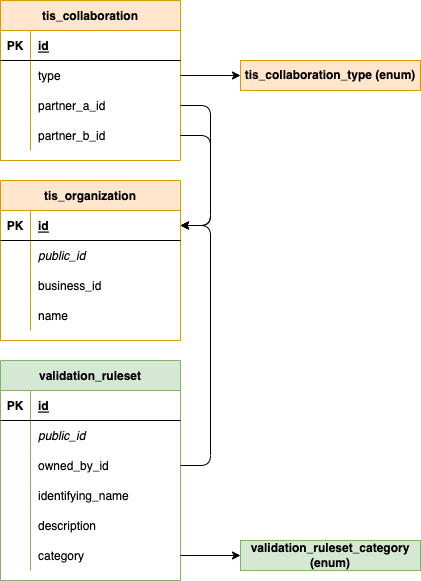

The diagram above was exported from draw.io. Its source (the exported page's mxGraphModel, read from the mxfile embedded in the PNG):
<mxGraphModel dx="1194" dy="823" grid="1" gridSize="10" guides="1" tooltips="1" connect="1" arrows="1" fold="1" page="1" pageScale="1" pageWidth="827" pageHeight="1169" math="0" shadow="0">
  <root>
    <mxCell id="0" />
    <mxCell id="1" parent="0" />
    <mxCell id="YWbYi6SUgAzELPQ1PKht-20" value="validation_ruleset" style="shape=table;startSize=30;container=1;collapsible=1;childLayout=tableLayout;fixedRows=1;rowLines=0;fontStyle=1;align=center;resizeLast=1;fillColor=#d5e8d4;strokeColor=#82b366;" vertex="1" parent="1">
      <mxGeometry x="320" y="560" width="180" height="220" as="geometry" />
    </mxCell>
    <mxCell id="YWbYi6SUgAzELPQ1PKht-21" value="" style="shape=tableRow;horizontal=0;startSize=0;swimlaneHead=0;swimlaneBody=0;fillColor=none;collapsible=0;dropTarget=0;points=[[0,0.5],[1,0.5]];portConstraint=eastwest;top=0;left=0;right=0;bottom=1;" vertex="1" parent="YWbYi6SUgAzELPQ1PKht-20">
      <mxGeometry y="30" width="180" height="30" as="geometry" />
    </mxCell>
    <mxCell id="YWbYi6SUgAzELPQ1PKht-22" value="PK" style="shape=partialRectangle;connectable=0;fillColor=none;top=0;left=0;bottom=0;right=0;fontStyle=1;overflow=hidden;" vertex="1" parent="YWbYi6SUgAzELPQ1PKht-21">
      <mxGeometry width="30" height="30" as="geometry">
        <mxRectangle width="30" height="30" as="alternateBounds" />
      </mxGeometry>
    </mxCell>
    <mxCell id="YWbYi6SUgAzELPQ1PKht-23" value="id" style="shape=partialRectangle;connectable=0;fillColor=none;top=0;left=0;bottom=0;right=0;align=left;spacingLeft=6;fontStyle=5;overflow=hidden;" vertex="1" parent="YWbYi6SUgAzELPQ1PKht-21">
      <mxGeometry x="30" width="150" height="30" as="geometry">
        <mxRectangle width="150" height="30" as="alternateBounds" />
      </mxGeometry>
    </mxCell>
    <mxCell id="YWbYi6SUgAzELPQ1PKht-24" value="" style="shape=tableRow;horizontal=0;startSize=0;swimlaneHead=0;swimlaneBody=0;fillColor=none;collapsible=0;dropTarget=0;points=[[0,0.5],[1,0.5]];portConstraint=eastwest;top=0;left=0;right=0;bottom=0;" vertex="1" parent="YWbYi6SUgAzELPQ1PKht-20">
      <mxGeometry y="60" width="180" height="30" as="geometry" />
    </mxCell>
    <mxCell id="YWbYi6SUgAzELPQ1PKht-25" value="" style="shape=partialRectangle;connectable=0;fillColor=none;top=0;left=0;bottom=0;right=0;editable=1;overflow=hidden;" vertex="1" parent="YWbYi6SUgAzELPQ1PKht-24">
      <mxGeometry width="30" height="30" as="geometry">
        <mxRectangle width="30" height="30" as="alternateBounds" />
      </mxGeometry>
    </mxCell>
    <mxCell id="YWbYi6SUgAzELPQ1PKht-26" value="public_id" style="shape=partialRectangle;connectable=0;fillColor=none;top=0;left=0;bottom=0;right=0;align=left;spacingLeft=6;overflow=hidden;fontStyle=2" vertex="1" parent="YWbYi6SUgAzELPQ1PKht-24">
      <mxGeometry x="30" width="150" height="30" as="geometry">
        <mxRectangle width="150" height="30" as="alternateBounds" />
      </mxGeometry>
    </mxCell>
    <mxCell id="YWbYi6SUgAzELPQ1PKht-27" value="" style="shape=tableRow;horizontal=0;startSize=0;swimlaneHead=0;swimlaneBody=0;fillColor=none;collapsible=0;dropTarget=0;points=[[0,0.5],[1,0.5]];portConstraint=eastwest;top=0;left=0;right=0;bottom=0;" vertex="1" parent="YWbYi6SUgAzELPQ1PKht-20">
      <mxGeometry y="90" width="180" height="30" as="geometry" />
    </mxCell>
    <mxCell id="YWbYi6SUgAzELPQ1PKht-28" value="" style="shape=partialRectangle;connectable=0;fillColor=none;top=0;left=0;bottom=0;right=0;editable=1;overflow=hidden;" vertex="1" parent="YWbYi6SUgAzELPQ1PKht-27">
      <mxGeometry width="30" height="30" as="geometry">
        <mxRectangle width="30" height="30" as="alternateBounds" />
      </mxGeometry>
    </mxCell>
    <mxCell id="YWbYi6SUgAzELPQ1PKht-29" value="owned_by_id" style="shape=partialRectangle;connectable=0;fillColor=none;top=0;left=0;bottom=0;right=0;align=left;spacingLeft=6;overflow=hidden;" vertex="1" parent="YWbYi6SUgAzELPQ1PKht-27">
      <mxGeometry x="30" width="150" height="30" as="geometry">
        <mxRectangle width="150" height="30" as="alternateBounds" />
      </mxGeometry>
    </mxCell>
    <mxCell id="YWbYi6SUgAzELPQ1PKht-30" value="" style="shape=tableRow;horizontal=0;startSize=0;swimlaneHead=0;swimlaneBody=0;fillColor=none;collapsible=0;dropTarget=0;points=[[0,0.5],[1,0.5]];portConstraint=eastwest;top=0;left=0;right=0;bottom=0;" vertex="1" parent="YWbYi6SUgAzELPQ1PKht-20">
      <mxGeometry y="120" width="180" height="30" as="geometry" />
    </mxCell>
    <mxCell id="YWbYi6SUgAzELPQ1PKht-31" value="" style="shape=partialRectangle;connectable=0;fillColor=none;top=0;left=0;bottom=0;right=0;editable=1;overflow=hidden;" vertex="1" parent="YWbYi6SUgAzELPQ1PKht-30">
      <mxGeometry width="30" height="30" as="geometry">
        <mxRectangle width="30" height="30" as="alternateBounds" />
      </mxGeometry>
    </mxCell>
    <mxCell id="YWbYi6SUgAzELPQ1PKht-32" value="identifying_name" style="shape=partialRectangle;connectable=0;fillColor=none;top=0;left=0;bottom=0;right=0;align=left;spacingLeft=6;overflow=hidden;" vertex="1" parent="YWbYi6SUgAzELPQ1PKht-30">
      <mxGeometry x="30" width="150" height="30" as="geometry">
        <mxRectangle width="150" height="30" as="alternateBounds" />
      </mxGeometry>
    </mxCell>
    <mxCell id="YWbYi6SUgAzELPQ1PKht-144" style="shape=tableRow;horizontal=0;startSize=0;swimlaneHead=0;swimlaneBody=0;fillColor=none;collapsible=0;dropTarget=0;points=[[0,0.5],[1,0.5]];portConstraint=eastwest;top=0;left=0;right=0;bottom=0;" vertex="1" parent="YWbYi6SUgAzELPQ1PKht-20">
      <mxGeometry y="150" width="180" height="30" as="geometry" />
    </mxCell>
    <mxCell id="YWbYi6SUgAzELPQ1PKht-145" style="shape=partialRectangle;connectable=0;fillColor=none;top=0;left=0;bottom=0;right=0;editable=1;overflow=hidden;" vertex="1" parent="YWbYi6SUgAzELPQ1PKht-144">
      <mxGeometry width="30" height="30" as="geometry">
        <mxRectangle width="30" height="30" as="alternateBounds" />
      </mxGeometry>
    </mxCell>
    <mxCell id="YWbYi6SUgAzELPQ1PKht-146" value="description" style="shape=partialRectangle;connectable=0;fillColor=none;top=0;left=0;bottom=0;right=0;align=left;spacingLeft=6;overflow=hidden;" vertex="1" parent="YWbYi6SUgAzELPQ1PKht-144">
      <mxGeometry x="30" width="150" height="30" as="geometry">
        <mxRectangle width="150" height="30" as="alternateBounds" />
      </mxGeometry>
    </mxCell>
    <mxCell id="YWbYi6SUgAzELPQ1PKht-33" style="shape=tableRow;horizontal=0;startSize=0;swimlaneHead=0;swimlaneBody=0;fillColor=none;collapsible=0;dropTarget=0;points=[[0,0.5],[1,0.5]];portConstraint=eastwest;top=0;left=0;right=0;bottom=0;" vertex="1" parent="YWbYi6SUgAzELPQ1PKht-20">
      <mxGeometry y="180" width="180" height="30" as="geometry" />
    </mxCell>
    <mxCell id="YWbYi6SUgAzELPQ1PKht-34" style="shape=partialRectangle;connectable=0;fillColor=none;top=0;left=0;bottom=0;right=0;editable=1;overflow=hidden;" vertex="1" parent="YWbYi6SUgAzELPQ1PKht-33">
      <mxGeometry width="30" height="30" as="geometry">
        <mxRectangle width="30" height="30" as="alternateBounds" />
      </mxGeometry>
    </mxCell>
    <mxCell id="YWbYi6SUgAzELPQ1PKht-35" value="category" style="shape=partialRectangle;connectable=0;fillColor=none;top=0;left=0;bottom=0;right=0;align=left;spacingLeft=6;overflow=hidden;" vertex="1" parent="YWbYi6SUgAzELPQ1PKht-33">
      <mxGeometry x="30" width="150" height="30" as="geometry">
        <mxRectangle width="150" height="30" as="alternateBounds" />
      </mxGeometry>
    </mxCell>
    <mxCell id="YWbYi6SUgAzELPQ1PKht-86" value="&lt;b&gt;validation_ruleset_category (enum)&lt;/b&gt;" style="rounded=0;whiteSpace=wrap;html=1;fillColor=#d5e8d4;strokeColor=#82b366;" vertex="1" parent="1">
      <mxGeometry x="560" y="740" width="180" height="30" as="geometry" />
    </mxCell>
    <mxCell id="YWbYi6SUgAzELPQ1PKht-87" style="edgeStyle=orthogonalEdgeStyle;rounded=1;orthogonalLoop=1;jettySize=auto;html=1;" edge="1" parent="1" source="YWbYi6SUgAzELPQ1PKht-33" target="YWbYi6SUgAzELPQ1PKht-86">
      <mxGeometry relative="1" as="geometry" />
    </mxCell>
    <mxCell id="YWbYi6SUgAzELPQ1PKht-88" value="tis_organization" style="shape=table;startSize=30;container=1;collapsible=1;childLayout=tableLayout;fixedRows=1;rowLines=0;fontStyle=1;align=center;resizeLast=1;fillColor=#ffe6cc;strokeColor=#d79b00;" vertex="1" parent="1">
      <mxGeometry x="320" y="380" width="180" height="160" as="geometry" />
    </mxCell>
    <mxCell id="YWbYi6SUgAzELPQ1PKht-89" value="" style="shape=tableRow;horizontal=0;startSize=0;swimlaneHead=0;swimlaneBody=0;fillColor=none;collapsible=0;dropTarget=0;points=[[0,0.5],[1,0.5]];portConstraint=eastwest;top=0;left=0;right=0;bottom=1;" vertex="1" parent="YWbYi6SUgAzELPQ1PKht-88">
      <mxGeometry y="30" width="180" height="30" as="geometry" />
    </mxCell>
    <mxCell id="YWbYi6SUgAzELPQ1PKht-90" value="PK" style="shape=partialRectangle;connectable=0;fillColor=none;top=0;left=0;bottom=0;right=0;fontStyle=1;overflow=hidden;" vertex="1" parent="YWbYi6SUgAzELPQ1PKht-89">
      <mxGeometry width="30" height="30" as="geometry">
        <mxRectangle width="30" height="30" as="alternateBounds" />
      </mxGeometry>
    </mxCell>
    <mxCell id="YWbYi6SUgAzELPQ1PKht-91" value="id" style="shape=partialRectangle;connectable=0;fillColor=none;top=0;left=0;bottom=0;right=0;align=left;spacingLeft=6;fontStyle=5;overflow=hidden;" vertex="1" parent="YWbYi6SUgAzELPQ1PKht-89">
      <mxGeometry x="30" width="150" height="30" as="geometry">
        <mxRectangle width="150" height="30" as="alternateBounds" />
      </mxGeometry>
    </mxCell>
    <mxCell id="YWbYi6SUgAzELPQ1PKht-92" value="" style="shape=tableRow;horizontal=0;startSize=0;swimlaneHead=0;swimlaneBody=0;fillColor=none;collapsible=0;dropTarget=0;points=[[0,0.5],[1,0.5]];portConstraint=eastwest;top=0;left=0;right=0;bottom=0;" vertex="1" parent="YWbYi6SUgAzELPQ1PKht-88">
      <mxGeometry y="60" width="180" height="30" as="geometry" />
    </mxCell>
    <mxCell id="YWbYi6SUgAzELPQ1PKht-93" value="" style="shape=partialRectangle;connectable=0;fillColor=none;top=0;left=0;bottom=0;right=0;editable=1;overflow=hidden;" vertex="1" parent="YWbYi6SUgAzELPQ1PKht-92">
      <mxGeometry width="30" height="30" as="geometry">
        <mxRectangle width="30" height="30" as="alternateBounds" />
      </mxGeometry>
    </mxCell>
    <mxCell id="YWbYi6SUgAzELPQ1PKht-94" value="public_id" style="shape=partialRectangle;connectable=0;fillColor=none;top=0;left=0;bottom=0;right=0;align=left;spacingLeft=6;overflow=hidden;fontStyle=2" vertex="1" parent="YWbYi6SUgAzELPQ1PKht-92">
      <mxGeometry x="30" width="150" height="30" as="geometry">
        <mxRectangle width="150" height="30" as="alternateBounds" />
      </mxGeometry>
    </mxCell>
    <mxCell id="YWbYi6SUgAzELPQ1PKht-95" value="" style="shape=tableRow;horizontal=0;startSize=0;swimlaneHead=0;swimlaneBody=0;fillColor=none;collapsible=0;dropTarget=0;points=[[0,0.5],[1,0.5]];portConstraint=eastwest;top=0;left=0;right=0;bottom=0;" vertex="1" parent="YWbYi6SUgAzELPQ1PKht-88">
      <mxGeometry y="90" width="180" height="30" as="geometry" />
    </mxCell>
    <mxCell id="YWbYi6SUgAzELPQ1PKht-96" value="" style="shape=partialRectangle;connectable=0;fillColor=none;top=0;left=0;bottom=0;right=0;editable=1;overflow=hidden;" vertex="1" parent="YWbYi6SUgAzELPQ1PKht-95">
      <mxGeometry width="30" height="30" as="geometry">
        <mxRectangle width="30" height="30" as="alternateBounds" />
      </mxGeometry>
    </mxCell>
    <mxCell id="YWbYi6SUgAzELPQ1PKht-97" value="business_id" style="shape=partialRectangle;connectable=0;fillColor=none;top=0;left=0;bottom=0;right=0;align=left;spacingLeft=6;overflow=hidden;" vertex="1" parent="YWbYi6SUgAzELPQ1PKht-95">
      <mxGeometry x="30" width="150" height="30" as="geometry">
        <mxRectangle width="150" height="30" as="alternateBounds" />
      </mxGeometry>
    </mxCell>
    <mxCell id="YWbYi6SUgAzELPQ1PKht-98" value="" style="shape=tableRow;horizontal=0;startSize=0;swimlaneHead=0;swimlaneBody=0;fillColor=none;collapsible=0;dropTarget=0;points=[[0,0.5],[1,0.5]];portConstraint=eastwest;top=0;left=0;right=0;bottom=0;" vertex="1" parent="YWbYi6SUgAzELPQ1PKht-88">
      <mxGeometry y="120" width="180" height="30" as="geometry" />
    </mxCell>
    <mxCell id="YWbYi6SUgAzELPQ1PKht-99" value="" style="shape=partialRectangle;connectable=0;fillColor=none;top=0;left=0;bottom=0;right=0;editable=1;overflow=hidden;" vertex="1" parent="YWbYi6SUgAzELPQ1PKht-98">
      <mxGeometry width="30" height="30" as="geometry">
        <mxRectangle width="30" height="30" as="alternateBounds" />
      </mxGeometry>
    </mxCell>
    <mxCell id="YWbYi6SUgAzELPQ1PKht-100" value="name" style="shape=partialRectangle;connectable=0;fillColor=none;top=0;left=0;bottom=0;right=0;align=left;spacingLeft=6;overflow=hidden;" vertex="1" parent="YWbYi6SUgAzELPQ1PKht-98">
      <mxGeometry x="30" width="150" height="30" as="geometry">
        <mxRectangle width="150" height="30" as="alternateBounds" />
      </mxGeometry>
    </mxCell>
    <mxCell id="YWbYi6SUgAzELPQ1PKht-107" style="edgeStyle=orthogonalEdgeStyle;shape=connector;rounded=1;jumpStyle=none;orthogonalLoop=1;jettySize=auto;html=1;labelBackgroundColor=default;strokeColor=default;fontFamily=Helvetica;fontSize=11;fontColor=default;endArrow=classic;" edge="1" parent="1" source="YWbYi6SUgAzELPQ1PKht-27" target="YWbYi6SUgAzELPQ1PKht-89">
      <mxGeometry relative="1" as="geometry">
        <Array as="points">
          <mxPoint x="530" y="665" />
          <mxPoint x="530" y="425" />
        </Array>
      </mxGeometry>
    </mxCell>
    <mxCell id="YWbYi6SUgAzELPQ1PKht-111" value="tis_collaboration" style="shape=table;startSize=30;container=1;collapsible=1;childLayout=tableLayout;fixedRows=1;rowLines=0;fontStyle=1;align=center;resizeLast=1;fillColor=#ffe6cc;strokeColor=#d79b00;" vertex="1" parent="1">
      <mxGeometry x="320" y="200" width="180" height="160" as="geometry" />
    </mxCell>
    <mxCell id="YWbYi6SUgAzELPQ1PKht-112" value="" style="shape=tableRow;horizontal=0;startSize=0;swimlaneHead=0;swimlaneBody=0;fillColor=none;collapsible=0;dropTarget=0;points=[[0,0.5],[1,0.5]];portConstraint=eastwest;top=0;left=0;right=0;bottom=1;" vertex="1" parent="YWbYi6SUgAzELPQ1PKht-111">
      <mxGeometry y="30" width="180" height="30" as="geometry" />
    </mxCell>
    <mxCell id="YWbYi6SUgAzELPQ1PKht-113" value="PK" style="shape=partialRectangle;connectable=0;fillColor=none;top=0;left=0;bottom=0;right=0;fontStyle=1;overflow=hidden;" vertex="1" parent="YWbYi6SUgAzELPQ1PKht-112">
      <mxGeometry width="30" height="30" as="geometry">
        <mxRectangle width="30" height="30" as="alternateBounds" />
      </mxGeometry>
    </mxCell>
    <mxCell id="YWbYi6SUgAzELPQ1PKht-114" value="id" style="shape=partialRectangle;connectable=0;fillColor=none;top=0;left=0;bottom=0;right=0;align=left;spacingLeft=6;fontStyle=5;overflow=hidden;" vertex="1" parent="YWbYi6SUgAzELPQ1PKht-112">
      <mxGeometry x="30" width="150" height="30" as="geometry">
        <mxRectangle width="150" height="30" as="alternateBounds" />
      </mxGeometry>
    </mxCell>
    <mxCell id="YWbYi6SUgAzELPQ1PKht-126" style="shape=tableRow;horizontal=0;startSize=0;swimlaneHead=0;swimlaneBody=0;fillColor=none;collapsible=0;dropTarget=0;points=[[0,0.5],[1,0.5]];portConstraint=eastwest;top=0;left=0;right=0;bottom=0;" vertex="1" parent="YWbYi6SUgAzELPQ1PKht-111">
      <mxGeometry y="60" width="180" height="30" as="geometry" />
    </mxCell>
    <mxCell id="YWbYi6SUgAzELPQ1PKht-127" style="shape=partialRectangle;connectable=0;fillColor=none;top=0;left=0;bottom=0;right=0;editable=1;overflow=hidden;" vertex="1" parent="YWbYi6SUgAzELPQ1PKht-126">
      <mxGeometry width="30" height="30" as="geometry">
        <mxRectangle width="30" height="30" as="alternateBounds" />
      </mxGeometry>
    </mxCell>
    <mxCell id="YWbYi6SUgAzELPQ1PKht-128" value="type" style="shape=partialRectangle;connectable=0;fillColor=none;top=0;left=0;bottom=0;right=0;align=left;spacingLeft=6;overflow=hidden;" vertex="1" parent="YWbYi6SUgAzELPQ1PKht-126">
      <mxGeometry x="30" width="150" height="30" as="geometry">
        <mxRectangle width="150" height="30" as="alternateBounds" />
      </mxGeometry>
    </mxCell>
    <mxCell id="YWbYi6SUgAzELPQ1PKht-118" value="" style="shape=tableRow;horizontal=0;startSize=0;swimlaneHead=0;swimlaneBody=0;fillColor=none;collapsible=0;dropTarget=0;points=[[0,0.5],[1,0.5]];portConstraint=eastwest;top=0;left=0;right=0;bottom=0;" vertex="1" parent="YWbYi6SUgAzELPQ1PKht-111">
      <mxGeometry y="90" width="180" height="30" as="geometry" />
    </mxCell>
    <mxCell id="YWbYi6SUgAzELPQ1PKht-119" value="" style="shape=partialRectangle;connectable=0;fillColor=none;top=0;left=0;bottom=0;right=0;editable=1;overflow=hidden;" vertex="1" parent="YWbYi6SUgAzELPQ1PKht-118">
      <mxGeometry width="30" height="30" as="geometry">
        <mxRectangle width="30" height="30" as="alternateBounds" />
      </mxGeometry>
    </mxCell>
    <mxCell id="YWbYi6SUgAzELPQ1PKht-120" value="partner_a_id" style="shape=partialRectangle;connectable=0;fillColor=none;top=0;left=0;bottom=0;right=0;align=left;spacingLeft=6;overflow=hidden;" vertex="1" parent="YWbYi6SUgAzELPQ1PKht-118">
      <mxGeometry x="30" width="150" height="30" as="geometry">
        <mxRectangle width="150" height="30" as="alternateBounds" />
      </mxGeometry>
    </mxCell>
    <mxCell id="YWbYi6SUgAzELPQ1PKht-121" value="" style="shape=tableRow;horizontal=0;startSize=0;swimlaneHead=0;swimlaneBody=0;fillColor=none;collapsible=0;dropTarget=0;points=[[0,0.5],[1,0.5]];portConstraint=eastwest;top=0;left=0;right=0;bottom=0;" vertex="1" parent="YWbYi6SUgAzELPQ1PKht-111">
      <mxGeometry y="120" width="180" height="30" as="geometry" />
    </mxCell>
    <mxCell id="YWbYi6SUgAzELPQ1PKht-122" value="" style="shape=partialRectangle;connectable=0;fillColor=none;top=0;left=0;bottom=0;right=0;editable=1;overflow=hidden;" vertex="1" parent="YWbYi6SUgAzELPQ1PKht-121">
      <mxGeometry width="30" height="30" as="geometry">
        <mxRectangle width="30" height="30" as="alternateBounds" />
      </mxGeometry>
    </mxCell>
    <mxCell id="YWbYi6SUgAzELPQ1PKht-123" value="partner_b_id" style="shape=partialRectangle;connectable=0;fillColor=none;top=0;left=0;bottom=0;right=0;align=left;spacingLeft=6;overflow=hidden;" vertex="1" parent="YWbYi6SUgAzELPQ1PKht-121">
      <mxGeometry x="30" width="150" height="30" as="geometry">
        <mxRectangle width="150" height="30" as="alternateBounds" />
      </mxGeometry>
    </mxCell>
    <mxCell id="YWbYi6SUgAzELPQ1PKht-124" style="edgeStyle=orthogonalEdgeStyle;shape=connector;rounded=1;jumpStyle=none;orthogonalLoop=1;jettySize=auto;html=1;labelBackgroundColor=default;strokeColor=default;fontFamily=Helvetica;fontSize=11;fontColor=default;endArrow=classic;" edge="1" parent="1" source="YWbYi6SUgAzELPQ1PKht-118" target="YWbYi6SUgAzELPQ1PKht-89">
      <mxGeometry relative="1" as="geometry">
        <Array as="points">
          <mxPoint x="530" y="305" />
          <mxPoint x="530" y="425" />
        </Array>
      </mxGeometry>
    </mxCell>
    <mxCell id="YWbYi6SUgAzELPQ1PKht-125" style="edgeStyle=orthogonalEdgeStyle;shape=connector;rounded=1;jumpStyle=none;orthogonalLoop=1;jettySize=auto;html=1;labelBackgroundColor=default;strokeColor=default;fontFamily=Helvetica;fontSize=11;fontColor=default;endArrow=classic;" edge="1" parent="1" source="YWbYi6SUgAzELPQ1PKht-121" target="YWbYi6SUgAzELPQ1PKht-89">
      <mxGeometry relative="1" as="geometry">
        <Array as="points">
          <mxPoint x="530" y="335" />
          <mxPoint x="530" y="425" />
        </Array>
      </mxGeometry>
    </mxCell>
    <mxCell id="YWbYi6SUgAzELPQ1PKht-142" value="&lt;b&gt;tis_collaboration_type (enum)&lt;/b&gt;" style="rounded=0;whiteSpace=wrap;html=1;fillColor=#ffe6cc;strokeColor=#d79b00;" vertex="1" parent="1">
      <mxGeometry x="560" y="260" width="180" height="30" as="geometry" />
    </mxCell>
    <mxCell id="YWbYi6SUgAzELPQ1PKht-143" style="edgeStyle=orthogonalEdgeStyle;shape=connector;rounded=1;jumpStyle=none;orthogonalLoop=1;jettySize=auto;html=1;labelBackgroundColor=default;strokeColor=default;fontFamily=Helvetica;fontSize=11;fontColor=default;endArrow=classic;" edge="1" parent="1" source="YWbYi6SUgAzELPQ1PKht-126" target="YWbYi6SUgAzELPQ1PKht-142">
      <mxGeometry relative="1" as="geometry" />
    </mxCell>
  </root>
</mxGraphModel>